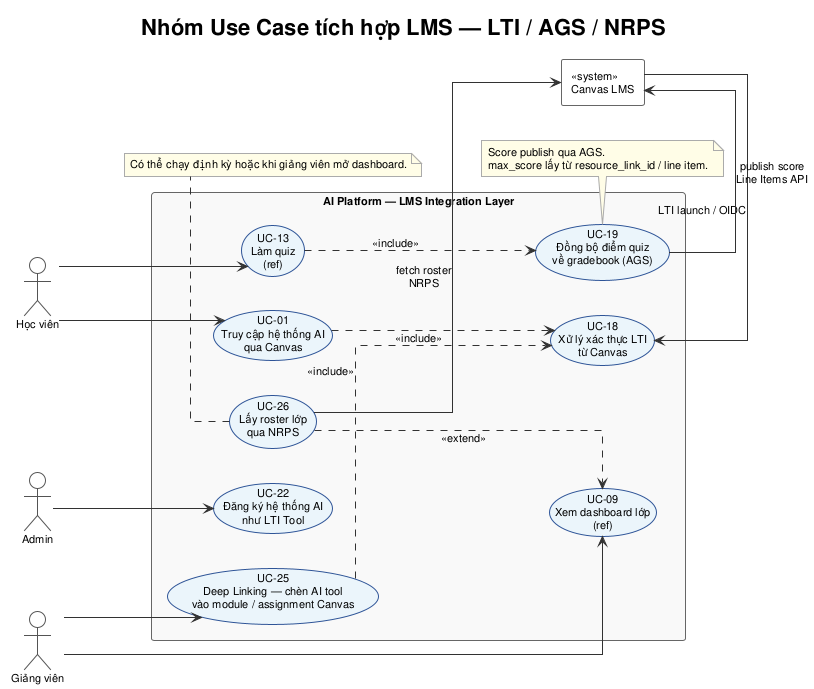

The diagram above was rendered by PlantUML. Its source (embedded in the PNG):
@startuml usecase_lms
!theme plain
skinparam backgroundColor #FEFEFE
skinparam defaultFontName Arial
skinparam defaultFontSize 11
skinparam shadowing false
skinparam linetype ortho
skinparam packageStyle rectangle
skinparam ActorBorderColor #555555
skinparam UsecaseBorderColor #2F5597
skinparam UsecaseBackgroundColor #EBF5FB
skinparam ArrowColor #333333
skinparam PackageBorderColor #888888
skinparam PackageBackgroundColor #F8F8F8
skinparam RectangleBorderColor #666666
skinparam NoteBorderColor #AAAAAA
skinparam NoteBackgroundColor #FFFDE7

title Nhóm Use Case tích hợp LMS — LTI / AGS / NRPS

left to right direction

rectangle "«system»\nCanvas LMS" as Canvas
actor "Giảng viên" as Instructor
actor "Học viên" as Learner
actor "Admin" as Admin

rectangle "AI Platform — LMS Integration Layer" {
    usecase "UC-01\nTruy cập hệ thống AI\nqua Canvas" as UC01
    usecase "UC-18\nXử lý xác thực LTI\ntừ Canvas" as UC18
    usecase "UC-19\nĐồng bộ điểm quiz\nvề gradebook (AGS)" as UC19
    usecase "UC-22\nĐăng ký hệ thống AI\nnhư LTI Tool" as UC22
    usecase "UC-25\nDeep Linking — chèn AI tool\nvào module / assignment Canvas" as UC25
    usecase "UC-26\nLấy roster lớp\nqua NRPS" as UC26

    usecase "UC-13\nLàm quiz\n(ref)" as UC13
    usecase "UC-09\nXem dashboard lớp\n(ref)" as UC09
}

Admin --> UC22
Instructor --> UC25
Instructor --> UC09
Learner --> UC01
Learner --> UC13

Canvas --> UC18 : LTI launch / OIDC
UC19 --> Canvas : publish score\nLine Items API
UC26 --> Canvas : fetch roster\nNRPS

UC01 ..> UC18 : <<include>>
UC25 ..> UC18 : <<include>>
UC13 ..> UC19 : <<include>>
UC26 ..> UC09 : <<extend>>

note bottom of UC19
  Score publish qua AGS.
  max_score lấy từ resource_link_id / line item.
end note

note bottom of UC26
  Có thể chạy định kỳ hoặc khi giảng viên mở dashboard.
end note

@enduml